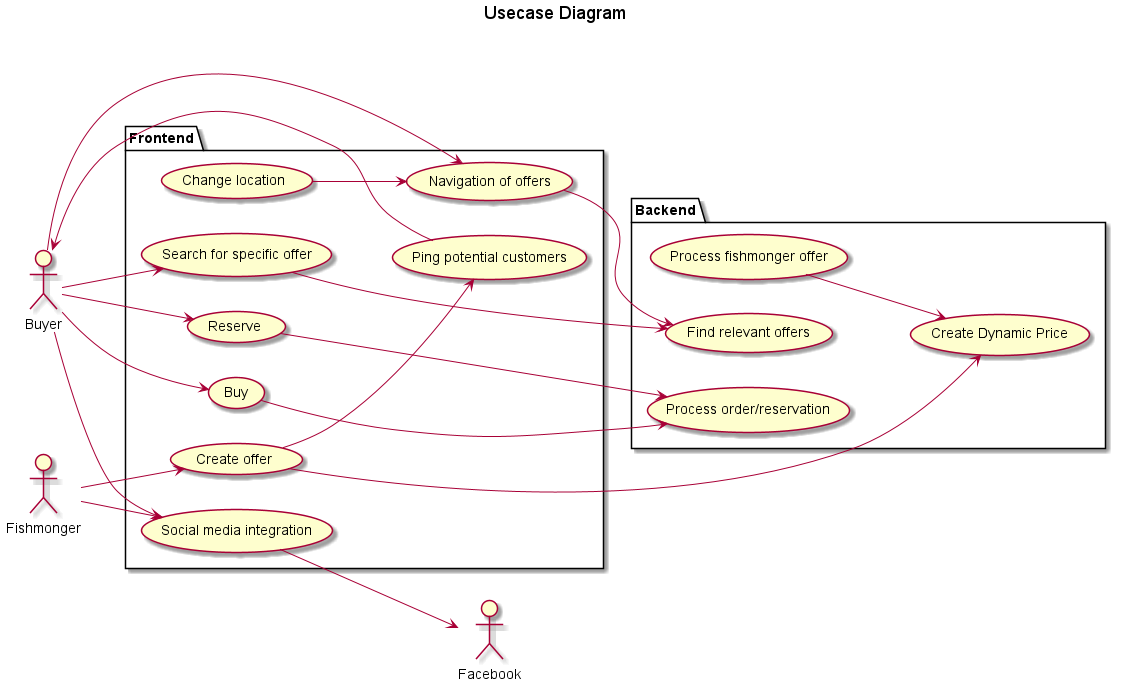

The diagram above was rendered by PlantUML. Its source (embedded in the PNG):
@startuml


title Usecase Diagram
left to right direction
actor Fishmonger as f
actor Buyer as b
actor Facebook as fw

package Frontend{
    usecase "Create offer" as FUC1
    usecase "Ping potential customers" as FUC2
    usecase "Buy" as FUC3
    usecase "Reserve" as FUC4
    usecase "Search for specific offer" as FUC5
    usecase "Social media integration" as FUC6
    usecase "Navigation of offers" as FUC7
    usecase "Change location" as FUC8
}

package Backend{
    usecase "Create Dynamic Price" as BUC1
    usecase "Process fishmonger offer" as BUC2
    usecase "Process order/reservation" as BUC3
    usecase "Find relevant offers" as BUC4
}

f --> FUC1
FUC1 --> FUC2
b --> FUC3
b --> FUC4
FUC2 --> b
b --> FUC5
b --> FUC6
f --> FUC6
b --> FUC7

FUC1 --> BUC1
BUC2 --> BUC1
FUC3 --> BUC3
FUC4 --> BUC3
FUC6 --> fw
FUC8 --> FUC7
FUC7 --> BUC4
FUC5 --> BUC4
@enduml